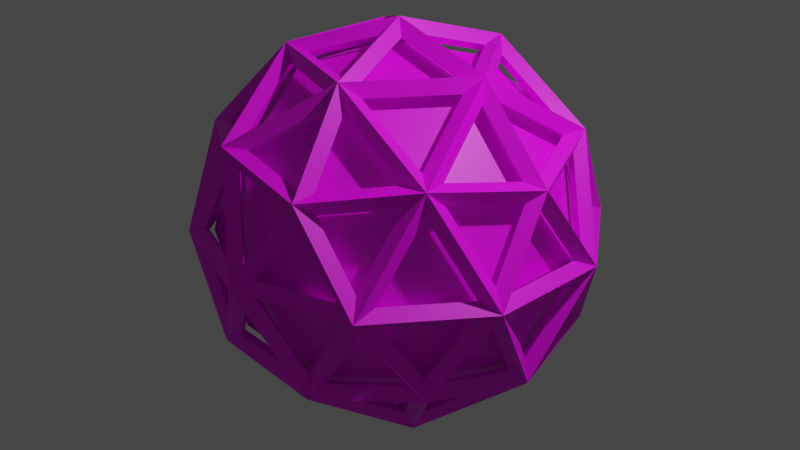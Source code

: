 # Source: playerFrame.blend  (saved by Blender 2.92.15; exported with 4.5.12 LTS)
import bpy
from mathutils import Matrix  # noqa: F401  (used for matrix-valued properties, if any)

bpy.ops.wm.read_factory_settings(use_empty=True)
scene = bpy.context.scene
scene.name = 'Scene'

# ---- collections
col_collection = bpy.data.collections.new('Collection'); scene.collection.children.link(col_collection)

# ---- images (referenced by path relative to the original .blend; pixels are not part of the script)
import os
ASSET_DIR = os.environ.get("B2B_ASSET_DIR", "")  # directory of the original .blend (textures are referenced by path, not embedded)
HERE = os.path.dirname(os.path.abspath(__file__))  # packed textures are extracted next to this script under _unpacked/

def load_image(name, relpath, width, height, colorspace="sRGB"):
    """Load a texture the original file referenced (path relative to the .blend, or extracted next to this script)."""
    p = next((c for c in (os.path.join(HERE, relpath), os.path.join(ASSET_DIR, relpath)) if relpath and os.path.exists(c)), "")
    if p:
        img = bpy.data.images.load(p, check_existing=True)
        img.name = name
    else:  # same state as the original file: an image datablock whose file is absent (Cycles renders it pink)
        img = bpy.data.images.new(name, width, height)
        img.source = "FILE"
        img.filepath = "//" + (relpath or name)
    img.colorspace_settings.name = colorspace
    return img
img_playerframe_tex = load_image('playerFrame_tex', 'playerFrame_tex.png', 1024, 1024, 'sRGB')

# ---- materials (node trees are filled in below, after node groups)
mat_001 = bpy.data.materials.new('マテリアル.001')
mat_001.use_transparent_shadow = False

# ---- material node trees
mat_001.use_nodes = True; mat_001.node_tree.nodes.clear()
_N = mat_001.node_tree.nodes; _L = mat_001.node_tree.links
n0 = _N.new('ShaderNodeBsdfPrincipled'); n0.name = 'Principled BSDF'; n0.location = (10, 300)
n0.distribution = 'GGX'
n0.subsurface_method = 'BURLEY'
n0.inputs[3].default_value = 1.45
n0.inputs[27].default_value = (0.0, 0.0, 0.0, 1.0)
n0.inputs[28].default_value = 1.0
n1 = _N.new('ShaderNodeOutputMaterial'); n1.name = 'Material Output'; n1.location = (300, 300)
n2 = _N.new('ShaderNodeTexImage'); n2.name = '画像テクスチャ'; n2.location = (-280, 275)
n2.image = img_playerframe_tex
_L.new(n0.outputs[0], n1.inputs[0])
_L.new(n2.outputs[0], n0.inputs[0])
n1.is_active_output = True

# ---- world
world_world = bpy.data.worlds.new('World'); scene.world = world_world
world_world.use_nodes = True; world_world.node_tree.nodes.clear()
_N = world_world.node_tree.nodes; _L = world_world.node_tree.links
n0 = _N.new('ShaderNodeOutputWorld'); n0.name = 'World Output'; n0.location = (300, 300)
n1 = _N.new('ShaderNodeBackground'); n1.name = 'Background'; n1.location = (10, 300)
n1.inputs[0].default_value = (0.05088, 0.05088, 0.05088, 1.0)
_L.new(n1.outputs[0], n0.inputs[0])
n0.is_active_output = True
world_world.color = (0.05088, 0.05088, 0.05088)
world_world.use_sun_shadow = False
world_world.sun_shadow_jitter_overblur = 0.0

# ---- cameras
cam_camera = bpy.data.cameras.new('Camera')
cam_camera.clip_end = 100.0
cam_camera.ortho_scale = 7.314

# ---- lights
light_light = bpy.data.lights.new('Light', 'POINT')
light_light.transmission_factor = 0.0
light_light.energy = 1000.0
light_light.shadow_soft_size = 0.1
light_light.shadow_maximum_resolution = 0.006
light_light.use_absolute_resolution = True

# ---- meshes
me_ico__002 = bpy.data.meshes.new('ICO球.002')
me_ico__002.from_pydata([(0.0, 0.0, -1.85), (1.339, -0.9726, -0.8274), (-0.5113, -1.574, -0.8274), (-1.655, 0.0, -0.8273), (-0.5113, 1.574, -0.8274), (1.339, 0.9726, -0.8274), (0.5113, -1.574, 0.8274), (-1.339, -0.9726, 0.8274), (-1.339, 0.9726, 0.8274), (0.5113, 1.574, 0.8274), (1.655, 0.0, 0.8273), (0.0, 0.0, 1.85), (-0.3005, -0.925, -1.574), (0.7868, -0.5717, -1.574), (0.4863, -1.497, -0.9726), (1.574, 0.0, -0.9726), (0.7868, 0.5717, -1.574), (-0.9726, 0.0, -1.574), (-1.273, -0.925, -0.9726), (-0.3005, 0.925, -1.574), (-1.273, 0.925, -0.9726), (0.4863, 1.497, -0.9726), (1.759, -0.5717, 0.0), (1.759, 0.5717, 0.0), (0.0, -1.85, 0.0), (1.087, -1.497, 0.0), (-1.759, -0.5717, 0.0), (-1.087, -1.497, 0.0), (-1.087, 1.497, 0.0), (-1.759, 0.5717, 0.0), (1.087, 1.497, 0.0), (0.0, 1.85, 0.0), (1.273, -0.925, 0.9726), (-0.4863, -1.497, 0.9726), (-1.574, 0.0, 0.9726), (-0.4863, 1.497, 0.9726), (1.273, 0.925, 0.9726), (0.3005, -0.925, 1.574), (0.9726, 0.0, 1.574), (-0.7868, -0.5717, 1.574), (-0.7868, 0.5717, 1.574), (0.3005, 0.925, 1.574), (0.0, 0.0, -1.901), (0.0, 0.0, -2.101), (1.376, -0.9994, -0.8502), (1.52, -1.105, -0.9396), (-0.5254, -1.617, -0.8502), (-0.5807, -1.787, -0.9396), (-1.7, 0.0, -0.8502), (-1.879, 0.0, -0.9396), (-0.5254, 1.617, -0.8502), (-0.5807, 1.787, -0.9396), (1.376, 0.9994, -0.8502), (1.52, 1.105, -0.9396), (0.5254, -1.617, 0.8502), (0.5807, -1.787, 0.9396), (-1.376, -0.9994, 0.8502), (-1.52, -1.105, 0.9396), (-1.376, 0.9994, 0.8502), (-1.52, 1.105, 0.9396), (0.5254, 1.617, 0.8502), (0.5807, 1.787, 0.9396), (1.7, 0.0, 0.8502), (1.879, 0.0, 0.9396), (0.0, 0.0, 1.901), (0.0, 0.0, 2.101), (-0.3088, -0.9505, -1.617), (-0.3413, -1.05, -1.787), (0.8085, -0.5874, -1.617), (0.8936, -0.6492, -1.787), (0.4997, -1.538, -0.9994), (0.5523, -1.7, -1.105), (1.617, 0.0, -0.9994), (1.787, 0.0, -1.105), (0.8085, 0.5874, -1.617), (0.8936, 0.6492, -1.787), (-0.9994, 0.0, -1.617), (-1.105, 0.0, -1.787), (-1.308, -0.9505, -0.9994), (-1.446, -1.05, -1.105), (-0.3088, 0.9505, -1.617), (-0.3413, 1.05, -1.787), (-1.308, 0.9505, -0.9994), (-1.446, 1.05, -1.105), (0.4997, 1.538, -0.9994), (0.5523, 1.7, -1.105), (1.808, -0.5874, 0.0), (1.998, -0.6492, 0.0), (1.808, 0.5874, 0.0), (1.998, 0.6492, 0.0), (0.0, -1.901, 0.0), (0.0, -2.101, 0.0), (1.117, -1.538, 0.0), (1.235, -1.7, 0.0), (-1.808, -0.5874, 0.0), (-1.998, -0.6492, 0.0), (-1.117, -1.538, 0.0), (-1.235, -1.7, 0.0), (-1.117, 1.538, 0.0), (-1.235, 1.7, 0.0), (-1.808, 0.5874, 0.0), (-1.998, 0.6492, 0.0), (1.117, 1.538, 0.0), (1.235, 1.7, 0.0), (0.0, 1.901, 0.0), (0.0, 2.101, 0.0), (1.308, -0.9505, 0.9994), (1.446, -1.05, 1.105), (-0.4997, -1.538, 0.9994), (-0.5523, -1.7, 1.105), (-1.617, 0.0, 0.9994), (-1.787, 0.0, 1.105), (-0.4997, 1.538, 0.9994), (-0.5523, 1.7, 1.105), (1.308, 0.9505, 0.9994), (1.446, 1.05, 1.105), (0.3088, -0.9505, 1.617), (0.3413, -1.05, 1.787), (0.9994, 0.0, 1.617), (1.105, 0.0, 1.787), (-0.8085, -0.5874, 1.617), (-0.8936, -0.6492, 1.787), (-0.8085, 0.5874, 1.617), (-0.8936, 0.6492, 1.787), (0.3088, 0.9505, 1.617), (0.3413, 1.05, 1.787), (0.05157, -0.1587, -1.942), (0.6414, -0.5872, -1.735), (-0.1737, -0.8521, -1.735), (1.414, -0.9063, -0.9894), (1.001, -0.6058, -1.549), (1.591, -0.1772, -1.098), (-0.135, -0.09809, -1.942), (-0.3603, -0.7915, -1.735), (-0.8641, -0.09809, -1.735), (-0.135, 0.09809, -1.942), (-0.8641, 0.09809, -1.735), (-0.3603, 0.7915, -1.735), (0.05157, 0.1587, -1.942), (-0.1737, 0.8521, -1.735), (0.6414, 0.5872, -1.735), (1.517, -0.9063, -0.8226), (1.694, -0.1772, -0.9314), (1.833, -0.6058, -0.2023), (-0.393, -1.723, -0.8226), (0.3548, -1.666, -0.9314), (-0.009746, -1.93, -0.2023), (-1.76, -0.1587, -0.8226), (-1.474, -0.8521, -0.9314), (-1.839, -0.5872, -0.2023), (-0.6949, 1.625, -0.8226), (-1.266, 1.139, -0.9314), (-1.127, 1.567, -0.2023), (1.331, 1.163, -0.8226), (0.6919, 1.556, -0.9315), (1.143, 1.556, -0.2023), (1.466, -1.065, -0.7194), (1.781, -0.7645, -0.09921), (1.278, -1.458, -0.09921), (-0.5599, -1.723, -0.7194), (-0.1766, -1.93, -0.09921), (-0.9918, -1.666, -0.09921), (-1.812, 0.0, -0.7194), (-1.891, -0.4285, -0.09921), (-1.891, 0.4285, -0.09921), (-0.5599, 1.723, -0.7194), (-0.9918, 1.666, -0.09921), (-0.1766, 1.93, -0.09921), (1.466, 1.065, -0.7194), (1.278, 1.458, -0.09921), (1.781, 0.7645, -0.09921), (0.6115, -1.565, 0.9894), (1.183, -1.078, 1.098), (0.4535, -1.078, 1.549), (-1.299, -1.065, 0.9894), (-0.6601, -1.458, 1.098), (-0.8854, -0.7645, 1.549), (-1.414, 0.9063, 0.9894), (-1.591, 0.1772, 1.098), (-1.001, 0.6058, 1.549), (0.4249, 1.625, 0.9894), (-0.3229, 1.567, 1.098), (0.2669, 1.139, 1.549), (1.677, 0.09809, 0.9894), (1.391, 0.7915, 1.098), (1.166, 0.09809, 1.549), (0.8641, 0.09809, 1.735), (0.3603, 0.7915, 1.735), (0.135, 0.09809, 1.942), (1.014, 0.1868, 1.641), (1.248, 0.9071, 1.173), (0.4912, 0.9071, 1.641), (1.183, 1.078, 1.098), (0.6115, 1.565, 0.9894), (0.4535, 1.078, 1.549), (0.1737, 0.8521, 1.735), (-0.6414, 0.5872, 1.735), (-0.05157, 0.1587, 1.942), (0.1358, 1.023, 1.641), (-0.4769, 1.468, 1.173), (-0.7109, 0.7474, 1.641), (-0.6601, 1.458, 1.098), (-1.299, 1.065, 0.9894), (-0.8854, 0.7645, 1.549), (-0.7567, 0.4285, 1.735), (-0.7567, -0.4285, 1.735), (-0.1669, 0.0, 1.942), (-0.9305, 0.4451, 1.641), (-1.543, 0.0, 1.173), (-0.9305, -0.4451, 1.641), (-1.591, -0.1772, 1.098), (-1.414, -0.9063, 0.9894), (-1.001, -0.6058, 1.549), (-0.6414, -0.5872, 1.735), (0.1737, -0.8521, 1.735), (-0.05157, -0.1587, 1.942), (-0.7109, -0.7474, 1.641), (-0.4769, -1.468, 1.173), (0.1358, -1.023, 1.641), (-0.3229, -1.567, 1.098), (0.4249, -1.625, 0.9894), (0.2669, -1.139, 1.549), (0.3603, -0.7915, 1.735), (0.8641, -0.09809, 1.735), (0.135, -0.09809, 1.942), (0.4912, -0.9071, 1.641), (1.248, -0.9071, 1.173), (1.014, -0.1868, 1.641), (1.391, -0.7915, 1.098), (1.677, -0.09809, 0.9894), (1.166, -0.09809, 1.549), (1.839, 0.5872, 0.2023), (1.474, 0.8521, 0.9314), (1.76, 0.1587, 0.8226), (1.786, 0.7474, 0.09822), (1.263, 1.468, 0.09822), (1.407, 1.023, 0.8555), (1.127, 1.567, 0.2023), (0.6949, 1.625, 0.8226), (1.266, 1.139, 0.9314), (0.009746, 1.93, 0.2023), (-0.3548, 1.666, 0.9314), (0.393, 1.723, 0.8226), (-0.1589, 1.93, 0.09822), (-1.006, 1.655, 0.09822), (-0.5376, 1.655, 0.8555), (-1.143, 1.556, 0.2023), (-1.331, 1.163, 0.8226), (-0.6919, 1.556, 0.9315), (-1.833, 0.6058, 0.2023), (-1.694, 0.1772, 0.9314), (-1.517, 0.9063, 0.8226), (-1.884, 0.4451, 0.09822), (-1.884, -0.4451, 0.09822), (-1.74, 0.0, 0.8555), (-1.833, -0.6058, 0.2023), (-1.517, -0.9063, 0.8226), (-1.694, -0.1772, 0.9314), (-1.143, -1.556, 0.2023), (-0.6919, -1.556, 0.9315), (-1.331, -1.163, 0.8226), (-1.006, -1.655, 0.09822), (-0.1589, -1.93, 0.09822), (-0.5376, -1.655, 0.8555), (0.009746, -1.93, 0.2023), (0.393, -1.723, 0.8226), (-0.3548, -1.666, 0.9314), (1.127, -1.567, 0.2023), (1.266, -1.139, 0.9314), (0.6949, -1.625, 0.8226), (1.263, -1.468, 0.09822), (1.786, -0.7474, 0.09822), (1.407, -1.023, 0.8555), (1.839, -0.5872, 0.2023), (1.76, -0.1587, 0.8226), (1.474, -0.8521, 0.9314), (0.9918, 1.666, 0.09921), (0.1766, 1.93, 0.09921), (0.5599, 1.723, 0.7194), (1.006, 1.655, -0.09822), (0.5376, 1.655, -0.8555), (0.1589, 1.93, -0.09822), (0.3548, 1.666, -0.9314), (-0.393, 1.723, -0.8226), (-0.009746, 1.93, -0.2023), (-1.278, 1.458, 0.09921), (-1.781, 0.7645, 0.09921), (-1.466, 1.065, 0.7194), (-1.263, 1.468, -0.09822), (-1.407, 1.023, -0.8555), (-1.786, 0.7474, -0.09822), (-1.474, 0.8521, -0.9314), (-1.76, 0.1587, -0.8226), (-1.839, 0.5872, -0.2023), (-1.781, -0.7645, 0.09921), (-1.278, -1.458, 0.09921), (-1.466, -1.065, 0.7194), (-1.786, -0.7474, -0.09822), (-1.407, -1.023, -0.8555), (-1.263, -1.468, -0.09822), (-1.266, -1.139, -0.9314), (-0.6949, -1.625, -0.8226), (-1.127, -1.567, -0.2023), (0.1766, -1.93, 0.09921), (0.9918, -1.666, 0.09921), (0.5599, -1.723, 0.7194), (0.1589, -1.93, -0.09822), (0.5376, -1.655, -0.8555), (1.006, -1.655, -0.09822), (0.6919, -1.556, -0.9315), (1.331, -1.163, -0.8226), (1.143, -1.556, -0.2023), (1.891, -0.4285, 0.09921), (1.891, 0.4285, 0.09921), (1.812, 0.0, 0.7194), (1.884, -0.4451, -0.09822), (1.74, 0.0, -0.8555), (1.884, 0.4451, -0.09822), (1.694, 0.1772, -0.9314), (1.517, 0.9063, -0.8226), (1.833, 0.6058, -0.2023), (0.8854, 0.7645, -1.549), (0.6601, 1.458, -1.098), (1.299, 1.065, -0.9894), (0.7109, 0.7474, -1.641), (-0.1358, 1.023, -1.641), (0.4769, 1.468, -1.173), (-0.2669, 1.139, -1.549), (-0.4249, 1.625, -0.9894), (0.3229, 1.567, -1.098), (-0.4535, 1.078, -1.549), (-1.183, 1.078, -1.098), (-0.6115, 1.565, -0.9894), (-0.4912, 0.9071, -1.641), (-1.014, 0.1868, -1.641), (-1.248, 0.9071, -1.173), (-1.166, 0.09809, -1.549), (-1.677, 0.09809, -0.9894), (-1.391, 0.7915, -1.098), (-1.166, -0.09809, -1.549), (-1.391, -0.7915, -1.098), (-1.677, -0.09809, -0.9894), (-1.014, -0.1868, -1.641), (-0.4912, -0.9071, -1.641), (-1.248, -0.9071, -1.173), (-0.4535, -1.078, -1.549), (-0.6115, -1.565, -0.9894), (-1.183, -1.078, -1.098), (1.591, 0.1772, -1.098), (1.001, 0.6058, -1.549), (1.414, 0.9063, -0.9894), (1.543, 0.0, -1.173), (0.9305, -0.4451, -1.641), (0.9305, 0.4451, -1.641), (0.7567, -0.4285, -1.735), (0.1669, 0.0, -1.942), (0.7567, 0.4285, -1.735), (-0.2669, -1.139, -1.549), (0.3229, -1.567, -1.098), (-0.4249, -1.625, -0.9894), (-0.1358, -1.023, -1.641), (0.7109, -0.7474, -1.641), (0.4769, -1.468, -1.173), (0.8854, -0.7645, -1.549), (1.299, -1.065, -0.9894), (0.6601, -1.458, -1.098)], [], [(0, 13, 12), (1, 13, 15), (0, 12, 17), (0, 17, 19), (0, 19, 16), (1, 15, 22), (2, 14, 24), (3, 18, 26), (4, 20, 28), (5, 21, 30), (1, 22, 25), (2, 24, 27), (3, 26, 29), (4, 28, 31), (5, 30, 23), (6, 32, 37), (7, 33, 39), (8, 34, 40), (9, 35, 41), (10, 36, 38), (38, 41, 11), (38, 36, 41), (36, 9, 41), (41, 40, 11), (41, 35, 40), (35, 8, 40), (40, 39, 11), (40, 34, 39), (34, 7, 39), (39, 37, 11), (39, 33, 37), (33, 6, 37), (37, 38, 11), (37, 32, 38), (32, 10, 38), (23, 36, 10), (23, 30, 36), (30, 9, 36), (31, 35, 9), (31, 28, 35), (28, 8, 35), (29, 34, 8), (29, 26, 34), (26, 7, 34), (27, 33, 7), (27, 24, 33), (24, 6, 33), (25, 32, 6), (25, 22, 32), (22, 10, 32), (30, 31, 9), (30, 21, 31), (21, 4, 31), (28, 29, 8), (28, 20, 29), (20, 3, 29), (26, 27, 7), (26, 18, 27), (18, 2, 27), (24, 25, 6), (24, 14, 25), (14, 1, 25), (22, 23, 10), (22, 15, 23), (15, 5, 23), (16, 21, 5), (16, 19, 21), (19, 4, 21), (19, 20, 4), (19, 17, 20), (17, 3, 20), (17, 18, 3), (17, 12, 18), (12, 2, 18), (15, 16, 5), (15, 13, 16), (13, 0, 16), (12, 14, 2), (12, 13, 14), (13, 1, 14), (126, 127, 68, 42), (127, 126, 43, 69), (127, 128, 66, 68), (128, 127, 69, 67), (128, 126, 42, 66), (126, 128, 67, 43), (129, 130, 68, 44), (130, 129, 45, 69), (130, 131, 72, 68), (131, 130, 69, 73), (131, 129, 44, 72), (129, 131, 73, 45), (132, 133, 66, 42), (133, 132, 43, 67), (133, 134, 76, 66), (134, 133, 67, 77), (134, 132, 42, 76), (132, 134, 77, 43), (135, 136, 76, 42), (136, 135, 43, 77), (136, 137, 80, 76), (137, 136, 77, 81), (137, 135, 42, 80), (135, 137, 81, 43), (138, 139, 80, 42), (139, 138, 43, 81), (139, 140, 74, 80), (140, 139, 81, 75), (140, 138, 42, 74), (138, 140, 75, 43), (141, 142, 72, 44), (142, 141, 45, 73), (142, 143, 86, 72), (143, 142, 73, 87), (143, 141, 44, 86), (141, 143, 87, 45), (144, 145, 70, 46), (145, 144, 47, 71), (145, 146, 90, 70), (146, 145, 71, 91), (146, 144, 46, 90), (144, 146, 91, 47), (147, 148, 78, 48), (148, 147, 49, 79), (148, 149, 94, 78), (149, 148, 79, 95), (149, 147, 48, 94), (147, 149, 95, 49), (150, 151, 82, 50), (151, 150, 51, 83), (151, 152, 98, 82), (152, 151, 83, 99), (152, 150, 50, 98), (150, 152, 99, 51), (153, 154, 84, 52), (154, 153, 53, 85), (154, 155, 102, 84), (155, 154, 85, 103), (155, 153, 52, 102), (153, 155, 103, 53), (156, 157, 86, 44), (157, 156, 45, 87), (157, 158, 92, 86), (158, 157, 87, 93), (158, 156, 44, 92), (156, 158, 93, 45), (159, 160, 90, 46), (160, 159, 47, 91), (160, 161, 96, 90), (161, 160, 91, 97), (161, 159, 46, 96), (159, 161, 97, 47), (162, 163, 94, 48), (163, 162, 49, 95), (163, 164, 100, 94), (164, 163, 95, 101), (164, 162, 48, 100), (162, 164, 101, 49), (165, 166, 98, 50), (166, 165, 51, 99), (166, 167, 104, 98), (167, 166, 99, 105), (167, 165, 50, 104), (165, 167, 105, 51), (168, 169, 102, 52), (169, 168, 53, 103), (169, 170, 88, 102), (170, 169, 103, 89), (170, 168, 52, 88), (168, 170, 89, 53), (171, 172, 106, 54), (172, 171, 55, 107), (172, 173, 116, 106), (173, 172, 107, 117), (173, 171, 54, 116), (171, 173, 117, 55), (174, 175, 108, 56), (175, 174, 57, 109), (175, 176, 120, 108), (176, 175, 109, 121), (176, 174, 56, 120), (174, 176, 121, 57), (177, 178, 110, 58), (178, 177, 59, 111), (178, 179, 122, 110), (179, 178, 111, 123), (179, 177, 58, 122), (177, 179, 123, 59), (180, 181, 112, 60), (181, 180, 61, 113), (181, 182, 124, 112), (182, 181, 113, 125), (182, 180, 60, 124), (180, 182, 125, 61), (183, 184, 114, 62), (184, 183, 63, 115), (184, 185, 118, 114), (185, 184, 115, 119), (185, 183, 62, 118), (183, 185, 119, 63), (186, 187, 124, 118), (187, 186, 119, 125), (187, 188, 64, 124), (188, 187, 125, 65), (188, 186, 118, 64), (186, 188, 65, 119), (189, 190, 114, 118), (190, 189, 119, 115), (190, 191, 124, 114), (191, 190, 115, 125), (191, 189, 118, 124), (189, 191, 125, 119), (192, 193, 60, 114), (193, 192, 115, 61), (193, 194, 124, 60), (194, 193, 61, 125), (194, 192, 114, 124), (192, 194, 125, 115), (195, 196, 122, 124), (196, 195, 125, 123), (196, 197, 64, 122), (197, 196, 123, 65), (197, 195, 124, 64), (195, 197, 65, 125), (198, 199, 112, 124), (199, 198, 125, 113), (199, 200, 122, 112), (200, 199, 113, 123), (200, 198, 124, 122), (198, 200, 123, 125), (201, 202, 58, 112), (202, 201, 113, 59), (202, 203, 122, 58), (203, 202, 59, 123), (203, 201, 112, 122), (201, 203, 123, 113), (204, 205, 120, 122), (205, 204, 123, 121), (205, 206, 64, 120), (206, 205, 121, 65), (206, 204, 122, 64), (204, 206, 65, 123), (207, 208, 110, 122), (208, 207, 123, 111), (208, 209, 120, 110), (209, 208, 111, 121), (209, 207, 122, 120), (207, 209, 121, 123), (210, 211, 56, 110), (211, 210, 111, 57), (211, 212, 120, 56), (212, 211, 57, 121), (212, 210, 110, 120), (210, 212, 121, 111), (213, 214, 116, 120), (214, 213, 121, 117), (214, 215, 64, 116), (215, 214, 117, 65), (215, 213, 120, 64), (213, 215, 65, 121), (216, 217, 108, 120), (217, 216, 121, 109), (217, 218, 116, 108), (218, 217, 109, 117), (218, 216, 120, 116), (216, 218, 117, 121), (219, 220, 54, 108), (220, 219, 109, 55), (220, 221, 116, 54), (221, 220, 55, 117), (221, 219, 108, 116), (219, 221, 117, 109), (222, 223, 118, 116), (223, 222, 117, 119), (223, 224, 64, 118), (224, 223, 119, 65), (224, 222, 116, 64), (222, 224, 65, 117), (225, 226, 106, 116), (226, 225, 117, 107), (226, 227, 118, 106), (227, 226, 107, 119), (227, 225, 116, 118), (225, 227, 119, 117), (228, 229, 62, 106), (229, 228, 107, 63), (229, 230, 118, 62), (230, 229, 63, 119), (230, 228, 106, 118), (228, 230, 119, 107), (231, 232, 114, 88), (232, 231, 89, 115), (232, 233, 62, 114), (233, 232, 115, 63), (233, 231, 88, 62), (231, 233, 63, 89), (234, 235, 102, 88), (235, 234, 89, 103), (235, 236, 114, 102), (236, 235, 103, 115), (236, 234, 88, 114), (234, 236, 115, 89), (237, 238, 60, 102), (238, 237, 103, 61), (238, 239, 114, 60), (239, 238, 61, 115), (239, 237, 102, 114), (237, 239, 115, 103), (240, 241, 112, 104), (241, 240, 105, 113), (241, 242, 60, 112), (242, 241, 113, 61), (242, 240, 104, 60), (240, 242, 61, 105), (243, 244, 98, 104), (244, 243, 105, 99), (244, 245, 112, 98), (245, 244, 99, 113), (245, 243, 104, 112), (243, 245, 113, 105), (246, 247, 58, 98), (247, 246, 99, 59), (247, 248, 112, 58), (248, 247, 59, 113), (248, 246, 98, 112), (246, 248, 113, 99), (249, 250, 110, 100), (250, 249, 101, 111), (250, 251, 58, 110), (251, 250, 111, 59), (251, 249, 100, 58), (249, 251, 59, 101), (252, 253, 94, 100), (253, 252, 101, 95), (253, 254, 110, 94), (254, 253, 95, 111), (254, 252, 100, 110), (252, 254, 111, 101), (255, 256, 56, 94), (256, 255, 95, 57), (256, 257, 110, 56), (257, 256, 57, 111), (257, 255, 94, 110), (255, 257, 111, 95), (258, 259, 108, 96), (259, 258, 97, 109), (259, 260, 56, 108), (260, 259, 109, 57), (260, 258, 96, 56), (258, 260, 57, 97), (261, 262, 90, 96), (262, 261, 97, 91), (262, 263, 108, 90), (263, 262, 91, 109), (263, 261, 96, 108), (261, 263, 109, 97), (264, 265, 54, 90), (265, 264, 91, 55), (265, 266, 108, 54), (266, 265, 55, 109), (266, 264, 90, 108), (264, 266, 109, 91), (267, 268, 106, 92), (268, 267, 93, 107), (268, 269, 54, 106), (269, 268, 107, 55), (269, 267, 92, 54), (267, 269, 55, 93), (270, 271, 86, 92), (271, 270, 93, 87), (271, 272, 106, 86), (272, 271, 87, 107), (272, 270, 92, 106), (270, 272, 107, 93), (273, 274, 62, 86), (274, 273, 87, 63), (274, 275, 106, 62), (275, 274, 63, 107), (275, 273, 86, 106), (273, 275, 107, 87), (276, 277, 104, 102), (277, 276, 103, 105), (277, 278, 60, 104), (278, 277, 105, 61), (278, 276, 102, 60), (276, 278, 61, 103), (279, 280, 84, 102), (280, 279, 103, 85), (280, 281, 104, 84), (281, 280, 85, 105), (281, 279, 102, 104), (279, 281, 105, 103), (282, 283, 50, 84), (283, 282, 85, 51), (283, 284, 104, 50), (284, 283, 51, 105), (284, 282, 84, 104), (282, 284, 105, 85), (285, 286, 100, 98), (286, 285, 99, 101), (286, 287, 58, 100), (287, 286, 101, 59), (287, 285, 98, 58), (285, 287, 59, 99), (288, 289, 82, 98), (289, 288, 99, 83), (289, 290, 100, 82), (290, 289, 83, 101), (290, 288, 98, 100), (288, 290, 101, 99), (291, 292, 48, 82), (292, 291, 83, 49), (292, 293, 100, 48), (293, 292, 49, 101), (293, 291, 82, 100), (291, 293, 101, 83), (294, 295, 96, 94), (295, 294, 95, 97), (295, 296, 56, 96), (296, 295, 97, 57), (296, 294, 94, 56), (294, 296, 57, 95), (297, 298, 78, 94), (298, 297, 95, 79), (298, 299, 96, 78), (299, 298, 79, 97), (299, 297, 94, 96), (297, 299, 97, 95), (300, 301, 46, 78), (301, 300, 79, 47), (301, 302, 96, 46), (302, 301, 47, 97), (302, 300, 78, 96), (300, 302, 97, 79), (303, 304, 92, 90), (304, 303, 91, 93), (304, 305, 54, 92), (305, 304, 93, 55), (305, 303, 90, 54), (303, 305, 55, 91), (306, 307, 70, 90), (307, 306, 91, 71), (307, 308, 92, 70), (308, 307, 71, 93), (308, 306, 90, 92), (306, 308, 93, 91), (309, 310, 44, 70), (310, 309, 71, 45), (310, 311, 92, 44), (311, 310, 45, 93), (311, 309, 70, 92), (309, 311, 93, 71), (312, 313, 88, 86), (313, 312, 87, 89), (313, 314, 62, 88), (314, 313, 89, 63), (314, 312, 86, 62), (312, 314, 63, 87), (315, 316, 72, 86), (316, 315, 87, 73), (316, 317, 88, 72), (317, 316, 73, 89), (317, 315, 86, 88), (315, 317, 89, 87), (318, 319, 52, 72), (319, 318, 73, 53), (319, 320, 88, 52), (320, 319, 53, 89), (320, 318, 72, 88), (318, 320, 89, 73), (321, 322, 84, 74), (322, 321, 75, 85), (322, 323, 52, 84), (323, 322, 85, 53), (323, 321, 74, 52), (321, 323, 53, 75), (324, 325, 80, 74), (325, 324, 75, 81), (325, 326, 84, 80), (326, 325, 81, 85), (326, 324, 74, 84), (324, 326, 85, 75), (327, 328, 50, 80), (328, 327, 81, 51), (328, 329, 84, 50), (329, 328, 51, 85), (329, 327, 80, 84), (327, 329, 85, 81), (330, 331, 82, 80), (331, 330, 81, 83), (331, 332, 50, 82), (332, 331, 83, 51), (332, 330, 80, 50), (330, 332, 51, 81), (333, 334, 76, 80), (334, 333, 81, 77), (334, 335, 82, 76), (335, 334, 77, 83), (335, 333, 80, 82), (333, 335, 83, 81), (336, 337, 48, 76), (337, 336, 77, 49), (337, 338, 82, 48), (338, 337, 49, 83), (338, 336, 76, 82), (336, 338, 83, 77), (339, 340, 78, 76), (340, 339, 77, 79), (340, 341, 48, 78), (341, 340, 79, 49), (341, 339, 76, 48), (339, 341, 49, 77), (342, 343, 66, 76), (343, 342, 77, 67), (343, 344, 78, 66), (344, 343, 67, 79), (344, 342, 76, 78), (342, 344, 79, 77), (345, 346, 46, 66), (346, 345, 67, 47), (346, 347, 78, 46), (347, 346, 47, 79), (347, 345, 66, 78), (345, 347, 79, 67), (348, 349, 74, 72), (349, 348, 73, 75), (349, 350, 52, 74), (350, 349, 75, 53), (350, 348, 72, 52), (348, 350, 53, 73), (351, 352, 68, 72), (352, 351, 73, 69), (352, 353, 74, 68), (353, 352, 69, 75), (353, 351, 72, 74), (351, 353, 75, 73), (354, 355, 42, 68), (355, 354, 69, 43), (355, 356, 74, 42), (356, 355, 43, 75), (356, 354, 68, 74), (354, 356, 75, 69), (357, 358, 70, 66), (358, 357, 67, 71), (358, 359, 46, 70), (359, 358, 71, 47), (359, 357, 66, 46), (357, 359, 47, 67), (360, 361, 68, 66), (361, 360, 67, 69), (361, 362, 70, 68), (362, 361, 69, 71), (362, 360, 66, 70), (360, 362, 71, 67), (363, 364, 44, 68), (364, 363, 69, 45), (364, 365, 70, 44), (365, 364, 45, 71), (365, 363, 68, 70), (363, 365, 71, 69)])
_uv = me_ico__002.uv_layers.new(name='UVマップ')
_uv.uv.foreach_set('vector', [0.2491, 0.0633, 0.2874, 0.1255, 0.2087, 0.1261, 0.3296, 0.185, 0.2874, 0.1255, 0.3711, 0.1215, 0.2491, 0.0633, 0.2087, 0.1261, 0.1964, 0.05097, 0.2746, 0.4745, 0.22, 0.4259, 0.2994, 0.4259, 0.2491, 0.0633, 0.2675, 0.003931, 0.3237, 0.04997, 0.3296, 0.185, 0.3711, 0.1215, 0.3915, 0.1913, 0.4427, 0.4237, 0.42, 0.463, 0.3799, 0.3936, 0.5691, 0.3507, 0.5096, 0.3936, 0.5096, 0.3078, 0.3251, 0.3564, 0.2496, 0.3564, 0.2994, 0.287, 0.4543, 0.1853, 0.3915, 0.1552, 0.4469, 0.1123, 0.08464, 0.4745, 0.03004, 0.4259, 0.1094, 0.4259, 0.4427, 0.4237, 0.3799, 0.3936, 0.4353, 0.3507, 0.5691, 0.3507, 0.5096, 0.3078, 0.5745, 0.2812, 0.3251, 0.3564, 0.2994, 0.287, 0.3799, 0.3135, 0.4543, 0.1853, 0.4469, 0.1123, 0.5212, 0.1552, 0.1351, 0.3564, 0.0597, 0.3564, 0.1094, 0.287, 0.1957, 0.1817, 0.1555, 0.2383, 0.128, 0.1884, 0.1339, 0.05328, 0.1754, 0.1168, 0.09165, 0.1129, 0.0, 0.05223, 0.0603, 0.04068, 0.01296, 0.1122, 0.5807, 0.1123, 0.5212, 0.06942, 0.586, 0.0429, 0.0006752, 0.1874, 0.01296, 0.1122, 0.05333, 0.175, 0.586, 0.0429, 0.5212, 0.06942, 0.5117, 1.192e-07, 0.5212, 0.06942, 0.4543, 0.03933, 0.5117, 1.192e-07, 0.01296, 0.1122, 0.09165, 0.1129, 0.05333, 0.175, 0.01296, 0.1122, 0.0603, 0.04068, 0.09165, 0.1129, 0.0603, 0.04068, 0.1339, 0.05328, 0.09165, 0.1129, 0.09165, 0.1129, 0.128, 0.1884, 0.05333, 0.175, 0.09165, 0.1129, 0.1754, 0.1168, 0.128, 0.1884, 0.1754, 0.1168, 0.1957, 0.1817, 0.128, 0.1884, 0.128, 0.1884, 0.07178, 0.2344, 0.05333, 0.175, 0.1603, 0.2441, 0.1899, 0.3135, 0.1094, 0.287, 0.1899, 0.3135, 0.1351, 0.3564, 0.1094, 0.287, 0.1094, 0.287, 0.03004, 0.287, 0.08464, 0.2383, 0.1094, 0.287, 0.0597, 0.3564, 0.03004, 0.287, 0.0597, 0.3564, 0.0, 0.3564, 0.03004, 0.287, 0.5212, 0.1552, 0.5212, 0.06942, 0.5807, 0.1123, 0.5212, 0.1552, 0.4469, 0.1123, 0.5212, 0.06942, 0.4469, 0.1123, 0.4543, 0.03933, 0.5212, 0.06942, 0.3915, 0.06942, 0.4316, 0.0, 0.4543, 0.03933, 0.3799, 0.3135, 0.2994, 0.287, 0.3502, 0.2441, 0.1246, 0.0, 0.1339, 0.05328, 0.0603, 0.04068, 0.1957, 0.04704, 0.1754, 0.1168, 0.1339, 0.05328, 0.5745, 0.2812, 0.5096, 0.3078, 0.5001, 0.2383, 0.5096, 0.3078, 0.4427, 0.2777, 0.5001, 0.2383, 0.4353, 0.3507, 0.3799, 0.3078, 0.4427, 0.2777, 0.4353, 0.3507, 0.3799, 0.3936, 0.3799, 0.3078, 0.1899, 0.3993, 0.1351, 0.3564, 0.1899, 0.3135, 0.1094, 0.4259, 0.0597, 0.3564, 0.1351, 0.3564, 0.1094, 0.4259, 0.03004, 0.4259, 0.0597, 0.3564, 0.03004, 0.4259, 0.0, 0.3564, 0.0597, 0.3564, 0.4469, 0.1123, 0.3915, 0.06942, 0.4543, 0.03933, 0.4469, 0.1123, 0.3915, 0.1552, 0.3915, 0.06942, 0.3799, 0.3993, 0.3251, 0.3564, 0.3799, 0.3135, 0.2994, 0.287, 0.22, 0.287, 0.2746, 0.2383, 0.2994, 0.287, 0.2496, 0.3564, 0.22, 0.287, 0.2496, 0.3564, 0.1899, 0.3564, 0.22, 0.287, 0.5096, 0.3078, 0.4353, 0.3507, 0.4427, 0.2777, 0.5096, 0.3078, 0.5096, 0.3936, 0.4353, 0.3507, 0.5096, 0.3936, 0.4427, 0.4237, 0.4353, 0.3507, 0.1899, 0.3993, 0.1094, 0.4259, 0.1351, 0.3564, 0.1899, 0.3993, 0.1603, 0.4688, 0.1094, 0.4259, 0.256, 0.1977, 0.3296, 0.185, 0.3204, 0.2383, 0.586, 0.1817, 0.5212, 0.1552, 0.5807, 0.1123, 0.586, 0.1817, 0.5117, 0.2247, 0.5212, 0.1552, 0.5117, 0.2247, 0.4543, 0.1853, 0.5212, 0.1552, 0.3237, 0.04997, 0.3512, 0.0, 0.3915, 0.05661, 0.3502, 0.4688, 0.2994, 0.4259, 0.3799, 0.3993, 0.2994, 0.4259, 0.3251, 0.3564, 0.3799, 0.3993, 0.2994, 0.4259, 0.2496, 0.3564, 0.3251, 0.3564, 0.2994, 0.4259, 0.22, 0.4259, 0.2496, 0.3564, 0.22, 0.4259, 0.1899, 0.3564, 0.2496, 0.3564, 0.5745, 0.4201, 0.5096, 0.3936, 0.5691, 0.3507, 0.5745, 0.4201, 0.5001, 0.463, 0.5096, 0.3936, 0.5001, 0.463, 0.4427, 0.4237, 0.5096, 0.3936, 0.3711, 0.1215, 0.3237, 0.04997, 0.3915, 0.05661, 0.3711, 0.1215, 0.2874, 0.1255, 0.3237, 0.04997, 0.2874, 0.1255, 0.2491, 0.0633, 0.3237, 0.04997, 0.2087, 0.1261, 0.256, 0.1977, 0.1957, 0.1861, 0.2087, 0.1261, 0.2874, 0.1255, 0.256, 0.1977, 0.2874, 0.1255, 0.3296, 0.185, 0.256, 0.1977, 0.4597, 0.47, 0.4614, 0.5247, 0.4539, 0.538, 0.4514, 0.463, 0.9441, 0.8105, 0.9441, 0.7571, 0.9535, 0.7427, 0.9535, 0.8236, 0.4614, 0.5247, 0.5109, 0.4925, 0.5217, 0.4939, 0.4539, 0.538, 0.9252, 0.1149, 0.9252, 0.1784, 0.9167, 0.1937, 0.9167, 0.09745, 0.689, 0.4531, 0.689, 0.4132, 0.6979, 0.405, 0.6979, 0.4596, 0.8093, 0.8873, 0.8093, 0.8313, 0.8202, 0.8147, 0.8202, 0.8994, 0.445, 0.606, 0.4468, 0.5513, 0.4539, 0.538, 0.4514, 0.613, 0.9458, 0.5159, 0.9458, 0.4625, 0.9552, 0.4481, 0.9552, 0.529, 0.4468, 0.5513, 0.3928, 0.5835, 0.3799, 0.5821, 0.4539, 0.538, 0.9175, 0.3962, 0.9175, 0.3327, 0.926, 0.3174, 0.926, 0.4137, 0.6979, 0.4531, 0.6979, 0.4132, 0.7068, 0.405, 0.7068, 0.4596, 0.1963, 0.8974, 0.1963, 0.8405, 0.2069, 0.8244, 0.2069, 0.9105, 0.9733, 0.2274, 0.9733, 0.2833, 0.964, 0.2952, 0.964, 0.2185, 0.8417, 0.01656, 0.8181, 0.04873, 0.804, 0.04873, 0.8398, 0.0, 0.9097, 0.5243, 0.9097, 0.46, 0.9192, 0.4481, 0.9192, 0.5362, 0.7288, 0.8861, 0.7288, 0.8291, 0.7397, 0.8147, 0.7397, 0.9011, 0.3244, 0.9675, 0.3244, 0.9126, 0.3334, 0.9034, 0.3334, 0.9786, 0.8181, 0.04873, 0.8417, 0.08089, 0.8398, 0.09745, 0.804, 0.04873, 0.6711, 0.4514, 0.6711, 0.4115, 0.68, 0.405, 0.68, 0.4596, 0.7548, 0.8819, 0.7548, 0.827, 0.7662, 0.8147, 0.7662, 0.8977, 0.2868, 0.9263, 0.2868, 0.8668, 0.2964, 0.8552, 0.2964, 0.9368, 0.1247, 0.8704, 0.1247, 0.8065, 0.1355, 0.7903, 0.1355, 0.8871, 0.6179, 0.2262, 0.6179, 0.1796, 0.6271, 0.1715, 0.6271, 0.2353, 0.9431, 0.164, 0.9431, 0.1106, 0.9525, 0.09745, 0.9525, 0.1784, 0.8179, 0.9666, 0.8179, 0.9132, 0.8244, 0.8994, 0.8244, 0.9727, 0.8088, 0.4787, 0.7656, 0.4962, 0.7539, 0.4895, 0.8193, 0.463, 0.227, 0.9774, 0.227, 0.9275, 0.2363, 0.9199, 0.2363, 0.9882, 0.8088, 0.5332, 0.8088, 0.4787, 0.8193, 0.463, 0.8193, 0.5455, 0.4571, 0.9597, 0.4571, 0.9029, 0.4662, 0.894, 0.4662, 0.972, 0.5444, 0.8863, 0.5444, 0.8295, 0.5556, 0.8132, 0.5556, 0.8994, 0.9633, 0.908, 0.9633, 0.8512, 0.9725, 0.8389, 0.9725, 0.9169, 0.5973, 0.2196, 0.5973, 0.1798, 0.6087, 0.1715, 0.6087, 0.2319, 0.9094, 0.07625, 0.9094, 0.01192, 0.9188, 0.0, 0.9188, 0.08818, 0.8075, 0.6413, 0.8075, 0.5869, 0.818, 0.5746, 0.818, 0.6571, 0.6624, 0.9666, 0.6624, 0.9118, 0.6714, 0.9026, 0.6714, 0.9778, 0.7643, 0.6239, 0.8075, 0.6413, 0.818, 0.6571, 0.7526, 0.6306, 0.6458, 0.2271, 0.6458, 0.181, 0.6551, 0.1715, 0.6551, 0.2346, 0.1528, 0.8906, 0.1528, 0.836, 0.1638, 0.8244, 0.1638, 0.9071, 0.06134, 0.9448, 0.06134, 0.8882, 0.07102, 0.8779, 0.07102, 0.9555, 0.4674, 0.8714, 0.4674, 0.8113, 0.4781, 0.7966, 0.4781, 0.8876, 0.8444, 0.9701, 0.8444, 0.9179, 0.8538, 0.9098, 0.8538, 0.9813, 0.8444, 0.8964, 0.8444, 0.8439, 0.8552, 0.8303, 0.8552, 0.9098, 0.7046, 0.2244, 0.7046, 0.1895, 0.7137, 0.1804, 0.7137, 0.2282, 0.6751, 0.7268, 0.6751, 0.6718, 0.6851, 0.6579, 0.6851, 0.7412, 0.9461, 0.7162, 0.9461, 0.6518, 0.9546, 0.6399, 0.9546, 0.7281, 0.9033, 0.2993, 0.9033, 0.235, 0.9125, 0.2185, 0.9125, 0.3159, 0.7401, 0.4556, 0.7401, 0.411, 0.7478, 0.4007, 0.7478, 0.4619, 0.6751, 0.6718, 0.6229, 0.6892, 0.606, 0.6842, 0.6851, 0.6579, 0.1789, 0.5174, 0.2248, 0.5503, 0.2299, 0.563, 0.1669, 0.5178, 0.9548, 0.9076, 0.9548, 0.851, 0.9633, 0.8389, 0.9633, 0.9246, 0.9907, 0.2841, 0.9907, 0.2316, 0.9984, 0.2185, 0.9984, 0.2905, 0.1612, 0.6224, 0.2132, 0.6597, 0.2206, 0.6768, 0.1418, 0.6203, 0.2248, 0.4863, 0.1789, 0.5174, 0.1669, 0.5178, 0.2299, 0.4752, 0.2132, 0.6031, 0.1612, 0.6224, 0.1418, 0.6203, 0.2206, 0.5912, 0.9814, 0.9032, 0.9814, 0.8512, 0.9904, 0.8389, 0.9904, 0.9103, 0.3672, 0.8403, 0.3672, 0.8925, 0.356, 0.9036, 0.356, 0.8245, 0.2841, 0.9281, 0.2841, 0.978, 0.2744, 0.9872, 0.2744, 0.9188, 0.8345, 0.9042, 0.8345, 0.8471, 0.8444, 0.8303, 0.8444, 0.9167, 0.356, 0.9665, 0.356, 0.9115, 0.3649, 0.9036, 0.3649, 0.979, 0.7985, 0.8878, 0.7985, 0.8313, 0.8093, 0.8147, 0.8093, 0.9004, 0.07363, 0.8289, 0.1031, 0.8649, 0.1018, 0.8779, 0.06134, 0.8284, 0.8437, 0.7251, 0.8437, 0.6703, 0.8551, 0.6579, 0.8551, 0.741, 0.9273, 0.5191, 0.9273, 0.4596, 0.9369, 0.4481, 0.9369, 0.5297, 0.1139, 0.8709, 0.1139, 0.807, 0.1247, 0.7903, 0.1247, 0.8871, 0.1031, 0.801, 0.07363, 0.8289, 0.06134, 0.8284, 0.1018, 0.7903, 0.02819, 0.9281, 0.02819, 0.8747, 0.03759, 0.8616, 0.03759, 0.9425, 0.9367, 0.9921, 0.9367, 0.9396, 0.9447, 0.9265, 0.9447, 0.9985, 0.7044, 0.6154, 0.749, 0.6426, 0.7526, 0.6579, 0.6851, 0.6167, 0.9178, 0.9775, 0.9178, 0.9276, 0.9275, 0.9185, 0.9275, 0.9869, 0.749, 0.5876, 0.7044, 0.6154, 0.6851, 0.6167, 0.7526, 0.5746, 0.3108, 0.9663, 0.3108, 0.9113, 0.3197, 0.9034, 0.3197, 0.9788, 0.7662, 0.8878, 0.7662, 0.8313, 0.7769, 0.8147, 0.7769, 0.9004, 0.9729, 0.6189, 0.9729, 0.5639, 0.9819, 0.5514, 0.9819, 0.6268, 0.5668, 0.951, 0.5668, 0.9064, 0.5773, 0.8989, 0.5773, 0.9665, 0.926, 0.3911, 0.926, 0.3283, 0.9351, 0.3174, 0.9351, 0.4035, 0.7559, 0.04251, 0.8004, 0.07032, 0.804, 0.08332, 0.7365, 0.04119, 0.5217, 0.9648, 0.5217, 0.9081, 0.5308, 0.8991, 0.5308, 0.9768, 0.8004, 0.01532, 0.7559, 0.04251, 0.7365, 0.04119, 0.804, 0.0, 0.1703, 0.5056, 0.2163, 0.4745, 0.2299, 0.4752, 0.1669, 0.5178, 0.009398, 0.8747, 0.009398, 0.9281, 0.0, 0.9425, 0.0, 0.8616, 0.5556, 0.9711, 0.5556, 0.9121, 0.5642, 0.8994, 0.5642, 0.9802, 0.3691, 0.8319, 0.3691, 0.7684, 0.3796, 0.7525, 0.3796, 0.8488, 0.6533, 0.4531, 0.6533, 0.4132, 0.6622, 0.405, 0.6622, 0.4596, 0.7769, 0.9669, 0.7769, 0.9177, 0.7863, 0.9004, 0.7863, 0.9749, 0.8962, 0.9301, 0.8962, 0.9867, 0.8882, 0.9984, 0.8882, 0.9208, 0.5907, 0.7268, 0.5907, 0.6718, 0.6007, 0.6579, 0.6007, 0.7412, 0.9468, 0.2947, 0.9468, 0.2304, 0.9553, 0.2185, 0.9553, 0.3066, 0.8669, 0.7244, 0.8669, 0.6674, 0.8769, 0.6548, 0.8769, 0.7412, 0.981, 0.8018, 0.981, 0.7497, 0.9899, 0.7427, 0.9899, 0.814, 0.5907, 0.6718, 0.5385, 0.6892, 0.5217, 0.6842, 0.6007, 0.6579, 0.2584, 0.5364, 0.3044, 0.5034, 0.318, 0.5027, 0.255, 0.5479, 0.937, 0.6217, 0.937, 0.5651, 0.9459, 0.5514, 0.9459, 0.6371, 0.3999, 0.9936, 0.3999, 0.9411, 0.4077, 0.928, 0.4077, 1.0, 0.6777, 0.4805, 0.6247, 0.5164, 0.606, 0.5173, 0.6864, 0.463, 0.2437, 0.4829, 0.2584, 0.5364, 0.255, 0.5479, 0.2349, 0.4745, 0.6777, 0.536, 0.6777, 0.4805, 0.6864, 0.463, 0.6864, 0.547, 0.8245, 0.9802, 0.8245, 0.928, 0.8339, 0.9167, 0.8339, 0.9883, 0.3334, 0.8889, 0.3334, 0.8368, 0.3448, 0.8245, 0.3448, 0.9034, 0.0807, 0.9451, 0.0807, 0.8885, 0.09038, 0.8779, 0.09038, 0.9554, 0.8885, 0.636, 0.8885, 0.5759, 0.8992, 0.5596, 0.8992, 0.6507, 0.9084, 0.9775, 0.9084, 0.9265, 0.9177, 0.919, 0.9177, 0.989, 0.1748, 0.8954, 0.1748, 0.8408, 0.1858, 0.8244, 0.1858, 0.9071, 0.6957, 0.2268, 0.6957, 0.1869, 0.7046, 0.1804, 0.7046, 0.2351, 0.1858, 0.8943, 0.1858, 0.8375, 0.1963, 0.8244, 0.1963, 0.9105, 0.01294, 0.5041, 0.0669, 0.5362, 0.07396, 0.5496, 0.0, 0.5055, 0.9178, 0.8237, 0.9178, 0.7601, 0.9263, 0.7427, 0.9263, 0.8389, 0.0669, 0.5362, 0.06514, 0.4815, 0.07155, 0.4745, 0.07396, 0.5496, 0.9454, 0.9055, 0.9454, 0.852, 0.9548, 0.8389, 0.9548, 0.9199, 0.9818, 0.9795, 0.9818, 0.9249, 0.9902, 0.9143, 0.9902, 0.9892, 0.3923, 0.8358, 0.4384, 0.8369, 0.4496, 0.8484, 0.3799, 0.8468, 0.907, 0.1737, 0.907, 0.1094, 0.9167, 0.09745, 0.9167, 0.1856, 0.8882, 0.8175, 0.8882, 0.7574, 0.8989, 0.7427, 0.8989, 0.8337, 0.1858, 0.9708, 0.1858, 0.9186, 0.1951, 0.9105, 0.1951, 0.9821, 0.4384, 0.8369, 0.4384, 0.7909, 0.4496, 0.7787, 0.4496, 0.8484, 0.9733, 0.5155, 0.9733, 0.4605, 0.9822, 0.4481, 0.9822, 0.5235, 0.7985, 0.9575, 0.7985, 0.9083, 0.8078, 0.9004, 0.8078, 0.9749, 0.8093, 0.9676, 0.8093, 0.9086, 0.8179, 0.8994, 0.8179, 0.9803, 0.7517, 0.3599, 0.7962, 0.3877, 0.7998, 0.4007, 0.7323, 0.3586, 0.5353, 0.9648, 0.5353, 0.9081, 0.5444, 0.8991, 0.5444, 0.9768, 0.7962, 0.3327, 0.7517, 0.3599, 0.7323, 0.3586, 0.7998, 0.3174, 0.91, 0.7242, 0.91, 0.6599, 0.9194, 0.648, 0.9194, 0.7362, 0.7178, 0.8867, 0.7178, 0.8296, 0.7288, 0.8147, 0.7288, 0.9011, 0.9733, 0.4599, 0.9733, 0.5159, 0.964, 0.5248, 0.964, 0.4481, 0.8333, 0.4968, 0.8569, 0.529, 0.855, 0.5455, 0.8193, 0.4968, 0.6731, 0.9685, 0.6731, 0.9137, 0.6822, 0.9026, 0.6822, 0.9778, 0.8569, 0.4646, 0.8333, 0.4968, 0.8193, 0.4968, 0.855, 0.4481, 0.3607, 0.818, 0.3607, 0.7635, 0.3691, 0.7525, 0.3691, 0.8245, 0.8925, 0.2952, 0.8925, 0.2339, 0.9033, 0.2185, 0.9033, 0.3078, 0.3607, 0.7635, 0.3078, 0.7771, 0.2994, 0.7705, 0.3691, 0.7525, 0.8999, 0.08234, 0.8999, 0.01584, 0.9094, 0.0, 0.9094, 0.097, 0.9544, 0.6207, 0.9544, 0.5614, 0.9636, 0.5514, 0.9636, 0.6297, 0.8642, 0.3995, 0.8642, 0.3327, 0.8754, 0.3174, 0.8754, 0.4149, 0.9723, 0.06293, 0.9723, 0.00793, 0.9813, 0.0, 0.9813, 0.07539, 0.2162, 0.8978, 0.2162, 0.8453, 0.227, 0.8317, 0.227, 0.9112, 0.6271, 0.2271, 0.6271, 0.181, 0.6365, 0.1715, 0.6365, 0.2346, 0.4415, 0.7162, 0.3948, 0.7396, 0.3799, 0.7346, 0.4506, 0.6991, 0.9899, 0.8179, 0.9899, 0.7539, 0.997, 0.7427, 0.997, 0.8304, 0.4415, 0.7687, 0.4415, 0.7162, 0.4506, 0.6991, 0.4506, 0.7787, 0.131, 0.595, 0.08152, 0.5629, 0.07396, 0.5496, 0.1418, 0.5936, 0.9125, 0.2994, 0.9125, 0.2359, 0.9209, 0.2185, 0.9209, 0.3147, 0.08152, 0.5629, 0.07976, 0.6176, 0.07155, 0.6246, 0.07396, 0.5496, 0.9453, 0.06653, 0.9453, 0.0131, 0.9547, 0.0, 0.9547, 0.08094, 0.6868, 0.2268, 0.6868, 0.1869, 0.6957, 0.1804, 0.6957, 0.2351, 0.897, 0.3856, 0.897, 0.3296, 0.9079, 0.3174, 0.9079, 0.4022, 0.961, 0.171, 0.961, 0.1086, 0.9697, 0.09745, 0.9697, 0.1798, 0.8663, 0.8248, 0.8663, 0.758, 0.8774, 0.7427, 0.8774, 0.8401, 0.1395, 0.5161, 0.08814, 0.5496, 0.07396, 0.5496, 0.1418, 0.5055, 0.43, 0.9185, 0.43, 0.864, 0.44, 0.8484, 0.44, 0.928, 0.08814, 0.5496, 0.1395, 0.583, 0.1418, 0.5936, 0.07396, 0.5496, 0.9276, 0.6538, 0.9276, 0.7198, 0.9194, 0.7362, 0.9194, 0.6399, 0.1748, 0.9194, 0.1748, 0.9762, 0.1661, 0.9851, 0.1661, 0.9071, 0.7391, 0.1125, 0.6887, 0.1367, 0.669, 0.1341, 0.7454, 0.09745, 0.07976, 0.4815, 0.08152, 0.5362, 0.07396, 0.5496, 0.07155, 0.4745, 0.9819, 0.6143, 0.9819, 0.5608, 0.9898, 0.5514, 0.9898, 0.6324, 0.08152, 0.5362, 0.131, 0.5041, 0.1418, 0.5055, 0.07396, 0.5496, 0.6887, 0.1367, 0.7391, 0.1673, 0.7454, 0.1804, 0.669, 0.1341, 0.0669, 0.5629, 0.01294, 0.595, 5.96e-07, 0.5936, 0.07396, 0.5496, 0.06661, 0.6407, 0.01569, 0.6775, 0.0, 0.6803, 0.07715, 0.6246, 0.1418, 0.9728, 0.1418, 0.9159, 0.1504, 0.9071, 0.1504, 0.9851, 0.06661, 0.6976, 0.06661, 0.6407, 0.07715, 0.6246, 0.07715, 0.7107, 0.06514, 0.6176, 0.0669, 0.5629, 0.07396, 0.5496, 0.07155, 0.6246, 0.01569, 0.6775, 0.06661, 0.6976, 0.07715, 0.7107, 0.0, 0.6803, 0.06027, 0.5496, 0.004228, 0.5161, 0.0, 0.5055, 0.07396, 0.5496, 0.9188, 0.08234, 0.9188, 0.01635, 0.927, 0.0, 0.927, 0.09625, 0.491, 0.9612, 0.491, 0.8988, 0.4997, 0.8876, 0.4997, 0.97, 0.8822, 0.3006, 0.8822, 0.2338, 0.8925, 0.2185, 0.8925, 0.3159, 0.004229, 0.583, 0.06027, 0.5496, 0.07396, 0.5496, 5.96e-07, 0.5936, 0.45, 0.8579, 0.45, 0.9125, 0.44, 0.928, 0.44, 0.8484, 0.9891, 0.3287, 0.9891, 0.3808, 0.9798, 0.3889, 0.9798, 0.3174, 0.3643, 0.6885, 0.3144, 0.699, 0.2994, 0.6911, 0.3751, 0.6752, 0.9823, 0.2836, 0.9823, 0.229, 0.9907, 0.2185, 0.9907, 0.2933, 0.3643, 0.7395, 0.3643, 0.6885, 0.3751, 0.6752, 0.3751, 0.7525, 0.227, 0.9079, 0.227, 0.8436, 0.2364, 0.8317, 0.2364, 0.9199, 0.8885, 0.7255, 0.8885, 0.6654, 0.8992, 0.6507, 0.8992, 0.7417, 0.8663, 0.9804, 0.8663, 0.9305, 0.8756, 0.9197, 0.8756, 0.988, 0.4758, 0.7452, 0.5172, 0.7806, 0.5197, 0.7966, 0.4571, 0.7429, 0.5148, 0.6725, 0.5148, 0.619, 0.5213, 0.613, 0.5213, 0.6862, 0.5172, 0.7238, 0.4758, 0.7452, 0.4571, 0.7429, 0.5197, 0.7104, 0.9628, 0.8118, 0.9628, 0.7549, 0.972, 0.7427, 0.972, 0.8206, 0.877, 0.7264, 0.877, 0.6696, 0.8882, 0.6565, 0.8882, 0.7427, 0.4997, 0.9589, 0.4997, 0.8964, 0.5085, 0.8876, 0.5085, 0.97, 0.578, 0.8861, 0.578, 0.8274, 0.5892, 0.8132, 0.5892, 0.8989, 0.2735, 0.9085, 0.2735, 0.8425, 0.2828, 0.8317, 0.2828, 0.9188, 0.878, 0.5751, 0.878, 0.6403, 0.8669, 0.6548, 0.8669, 0.5596, 0.7051, 0.9674, 0.7051, 0.9108, 0.7143, 0.9011, 0.7143, 0.9758, 0.4099, 0.864, 0.4099, 0.9185, 0.3999, 0.928, 0.3999, 0.8484, 0.68, 0.4531, 0.68, 0.4132, 0.689, 0.405, 0.689, 0.4596, 0.578, 0.959, 0.578, 0.9144, 0.5885, 0.8989, 0.5885, 0.9665, 0.2446, 0.5407, 0.2299, 0.4872, 0.2349, 0.4745, 0.255, 0.5479, 0.04699, 0.8747, 0.04699, 0.9281, 0.03759, 0.9425, 0.03759, 0.8616, 0.3691, 0.924, 0.3691, 0.8611, 0.3782, 0.8488, 0.3782, 0.9349, 0.8787, 0.07937, 0.8787, 0.01583, 0.8891, 0.0, 0.8891, 0.09625, 0.927, 0.07005, 0.927, 0.01052, 0.9365, 0.0, 0.9365, 0.0816, 0.8774, 0.8233, 0.8774, 0.7594, 0.8882, 0.7427, 0.8882, 0.8395, 0.669, 0.2285, 0.669, 0.1886, 0.6779, 0.1804, 0.6779, 0.2351, 0.7397, 0.8854, 0.7397, 0.8305, 0.7511, 0.8147, 0.7511, 0.8977, 0.6087, 0.2272, 0.6087, 0.1806, 0.6179, 0.1715, 0.6179, 0.2353, 0.9438, 0.3852, 0.9438, 0.3318, 0.9532, 0.3174, 0.9532, 0.3983, 0.9278, 0.9164, 0.9278, 0.8498, 0.9367, 0.8389, 0.9367, 0.9267, 0.3799, 0.9125, 0.3799, 0.8579, 0.3899, 0.8484, 0.3899, 0.928, 0.4781, 0.9589, 0.4781, 0.8964, 0.4869, 0.8876, 0.4869, 0.97, 0.659, 0.06976, 0.659, 0.01098, 0.669, 0.0, 0.669, 0.08573, 0.9367, 0.9156, 0.9367, 0.8492, 0.9454, 0.8389, 0.9454, 0.9265, 0.6021, 0.04547, 0.659, 0.06976, 0.669, 0.08573, 0.586, 0.0503, 0.859, 0.1661, 0.859, 0.1095, 0.865, 0.1015, 0.865, 0.179, 0.859, 0.1095, 0.859, 0.1661, 0.8505, 0.1831, 0.8505, 0.09745, 0.9725, 0.9778, 0.9725, 0.9256, 0.9818, 0.9143, 0.9818, 0.9859, 0.533, 0.8829, 0.533, 0.8262, 0.5444, 0.8132, 0.5444, 0.8991, 0.7397, 0.9663, 0.7397, 0.9097, 0.7489, 0.8977, 0.7489, 0.9753, 0.8862, 0.3937, 0.8862, 0.3336, 0.897, 0.3174, 0.897, 0.4084, 0.9459, 0.6277, 0.9459, 0.5634, 0.9544, 0.5514, 0.9544, 0.6396, 0.9005, 0.529, 0.9005, 0.4646, 0.9097, 0.4481, 0.9097, 0.5455, 0.7068, 0.4437, 0.7068, 0.4088, 0.7159, 0.405, 0.7159, 0.4528, 0.6751, 0.5885, 0.6229, 0.6059, 0.606, 0.6009, 0.6851, 0.5746, 0.7323, 0.4516, 0.7323, 0.407, 0.7401, 0.4007, 0.7401, 0.4619, 0.6751, 0.6435, 0.6751, 0.5885, 0.6851, 0.5746, 0.6851, 0.6579, 0.9904, 0.9033, 0.9904, 0.844, 0.9981, 0.8321, 0.9981, 0.9103, 0.5972, 0.5758, 0.5393, 0.6092, 0.5217, 0.6092, 0.606, 0.5604, 0.5914, 0.8187, 0.5914, 0.7519, 0.5975, 0.7412, 0.5975, 0.8294, 0.5972, 0.6426, 0.5972, 0.5758, 0.606, 0.5604, 0.606, 0.6579, 0.4502, 0.8741, 0.4502, 0.8073, 0.4571, 0.7966, 0.4571, 0.8848, 0.5393, 0.6092, 0.5972, 0.6426, 0.606, 0.6579, 0.5217, 0.6092, 0.9902, 0.9802, 0.9902, 0.9237, 0.9982, 0.9143, 0.9982, 0.9919, 0.7223, 0.391, 0.7223, 0.336, 0.7323, 0.3217, 0.7323, 0.405, 0.9906, 0.5136, 0.9906, 0.4612, 0.9986, 0.4481, 0.9986, 0.52, 0.6701, 0.3737, 0.7223, 0.391, 0.7323, 0.405, 0.6533, 0.3786, 0.606, 0.7531, 0.606, 0.8175, 0.5975, 0.8294, 0.5975, 0.7412, 0.9713, 0.3896, 0.9713, 0.3351, 0.9798, 0.3174, 0.9798, 0.3999, 0.07102, 0.9451, 0.07102, 0.8885, 0.0807, 0.8779, 0.0807, 0.9555, 0.4781, 0.8729, 0.4781, 0.8128, 0.4889, 0.7966, 0.4889, 0.8876, 0.6551, 0.225, 0.6551, 0.179, 0.6645, 0.1715, 0.6645, 0.2346, 0.1418, 0.8954, 0.1418, 0.8408, 0.1528, 0.8244, 0.1528, 0.9071, 0.8552, 0.9732, 0.8552, 0.9211, 0.8645, 0.9098, 0.8645, 0.9813, 0.8552, 0.8962, 0.8552, 0.8437, 0.8659, 0.8303, 0.8659, 0.9098, 0.2643, 0.9085, 0.2643, 0.8425, 0.2735, 0.8317, 0.2735, 0.9188, 0.6624, 0.8871, 0.6624, 0.8259, 0.6731, 0.8132, 0.6731, 0.9026, 0.9532, 0.3857, 0.9532, 0.3264, 0.9625, 0.3174, 0.9625, 0.3956, 0.8984, 0.9037, 0.8984, 0.8492, 0.9084, 0.8397, 0.9084, 0.9192, 0.9552, 0.5193, 0.9552, 0.4569, 0.964, 0.4481, 0.964, 0.5304, 0.5668, 0.8861, 0.5668, 0.8274, 0.578, 0.8132, 0.578, 0.8989, 0.2916, 0.7396, 0.2916, 0.6862, 0.2981, 0.6802, 0.2981, 0.7534, 0.2916, 0.6862, 0.2916, 0.7396, 0.2837, 0.7578, 0.2837, 0.6768, 0.9638, 0.7077, 0.9638, 0.6517, 0.9732, 0.6399, 0.9732, 0.7166, 0.6288, 0.8831, 0.6288, 0.8262, 0.64, 0.8132, 0.64, 0.8994, 0.2457, 0.9275, 0.2457, 0.9774, 0.2364, 0.9882, 0.2364, 0.9199, 0.6958, 0.8861, 0.6958, 0.8291, 0.7068, 0.8147, 0.7068, 0.9011, 0.9178, 0.8428, 0.9178, 0.9071, 0.9084, 0.919, 0.9084, 0.8308, 0.1373, 0.6405, 0.09594, 0.676, 0.07715, 0.6782, 0.1398, 0.6246, 0.9631, 0.06571, 0.9631, 0.008846, 0.9723, 0.0, 0.9723, 0.07794, 0.586, 0.2236, 0.586, 0.1837, 0.5973, 0.1715, 0.5973, 0.2319, 0.3334, 0.9694, 0.3334, 0.9145, 0.3425, 0.9034, 0.3425, 0.9786, 0.09594, 0.676, 0.1373, 0.6974, 0.1398, 0.7107, 0.07715, 0.6782, 0.1501, 0.7998, 0.203, 0.8134, 0.2115, 0.8244, 0.1418, 0.8064, 0.8793, 0.4626, 0.8793, 0.5278, 0.8682, 0.5432, 0.8682, 0.4481, 0.203, 0.8134, 0.203, 0.7589, 0.2115, 0.7524, 0.2115, 0.8244, 0.907, 0.1121, 0.907, 0.1786, 0.8976, 0.1944, 0.8976, 0.09745, 0.7288, 0.9661, 0.7288, 0.9095, 0.738, 0.9011, 0.738, 0.9758, 0.8682, 0.4634, 0.8682, 0.5302, 0.8569, 0.5455, 0.8569, 0.4481, 0.972, 0.8056, 0.972, 0.7506, 0.981, 0.7427, 0.981, 0.8181, 0.3108, 0.8911, 0.3108, 0.839, 0.3221, 0.8245, 0.3221, 0.9034, 0.8984, 0.9817, 0.8984, 0.9307, 0.9077, 0.9192, 0.9077, 0.9892, 0.06158, 0.7278, 0.01492, 0.7512, 0.0, 0.7461, 0.07068, 0.7107, 0.9891, 0.3927, 0.9891, 0.3286, 0.9963, 0.3174, 0.9963, 0.4052, 0.06158, 0.7803, 0.06158, 0.7278, 0.07068, 0.7107, 0.07068, 0.7903, 0.2647, 0.978, 0.2647, 0.9281, 0.2744, 0.9188, 0.2744, 0.9872, 0.8245, 0.8999, 0.8245, 0.8428, 0.8345, 0.8303, 0.8345, 0.9167, 0.9902, 0.01224, 0.9902, 0.06431, 0.9813, 0.07138, 0.9813, 0.0, 0.3448, 0.8925, 0.3448, 0.8403, 0.356, 0.8245, 0.356, 0.9036, 0.3448, 0.9711, 0.3448, 0.9161, 0.3538, 0.9036, 0.3538, 0.979, 0.7877, 0.8838, 0.7877, 0.8272, 0.7985, 0.8147, 0.7985, 0.9004, 0.5829, 0.8022, 0.5829, 0.7477, 0.5914, 0.7412, 0.5914, 0.8132, 0.2051, 0.7418, 0.2051, 0.69, 0.2162, 0.6768, 0.2162, 0.7524, 0.2069, 0.9019, 0.2069, 0.835, 0.2162, 0.8244, 0.2162, 0.9125, 0.2868, 0.8399, 0.2868, 0.7731, 0.2981, 0.7578, 0.2981, 0.8552, 0.53, 0.7886, 0.5829, 0.8022, 0.5914, 0.8132, 0.5217, 0.7952, 0.2051, 0.69, 0.1541, 0.6987, 0.1418, 0.6895, 0.2162, 0.6768, 0.2778, 0.8225, 0.2778, 0.7703, 0.2857, 0.7601, 0.2857, 0.8317, 0.8269, 0.1462, 0.8505, 0.1783, 0.8486, 0.1949, 0.8129, 0.1462, 0.2778, 0.7703, 0.2271, 0.7828, 0.2162, 0.7774, 0.2857, 0.7601, 0.8505, 0.114, 0.8269, 0.1462, 0.8129, 0.1462, 0.8486, 0.09745, 0.9087, 0.6359, 0.9087, 0.5716, 0.9181, 0.5596, 0.9181, 0.6478, 0.876, 0.1783, 0.876, 0.114, 0.8868, 0.09745, 0.8868, 0.1949, 0.44, 0.9869, 0.44, 0.9344, 0.4477, 0.928, 0.4477, 1.0, 0.2921, 0.6083, 0.24, 0.6456, 0.2206, 0.6477, 0.2994, 0.5912, 0.313, 0.5154, 0.267, 0.5483, 0.255, 0.5479, 0.318, 0.5027, 0.9547, 0.07357, 0.9547, 0.01703, 0.9631, 0.0, 0.9631, 0.08567, 0.267, 0.5483, 0.313, 0.5794, 0.318, 0.5905, 0.255, 0.5479, 0.24, 0.6456, 0.2921, 0.6649, 0.2994, 0.6768, 0.2206, 0.6477, 0.9441, 0.7537, 0.9441, 0.82, 0.9354, 0.8303, 0.9354, 0.7427, 0.6425, 0.4032, 0.6425, 0.3414, 0.6533, 0.3285, 0.6533, 0.4187, 0.1031, 0.9607, 0.1031, 0.8982, 0.1119, 0.8871, 0.1119, 0.9695, 0.5885, 0.3802, 0.6425, 0.4032, 0.6533, 0.4187, 0.5745, 0.385, 0.9343, 0.1743, 0.9343, 0.1078, 0.9431, 0.09745, 0.9431, 0.1852, 0.9178, 0.909, 0.9178, 0.8544, 0.9278, 0.8389, 0.9278, 0.9185, 0.2162, 0.9715, 0.2162, 0.9193, 0.2256, 0.9112, 0.2256, 0.9828, 0.5217, 0.8862, 0.5217, 0.8295, 0.533, 0.8132, 0.533, 0.8991, 0.003445, 0.8542, 0.0482, 0.8542, 0.06134, 0.8616, 0.0, 0.8616, 0.9372, 0.7101, 0.9372, 0.6536, 0.9461, 0.6399, 0.9461, 0.7256, 0.0482, 0.8542, 0.02596, 0.8022, 0.03086, 0.7903, 0.06134, 0.8616, 0.4997, 0.8714, 0.4997, 0.8113, 0.5105, 0.7966, 0.5105, 0.8876, 0.2647, 0.9279, 0.2647, 0.9778, 0.2551, 0.9872, 0.2551, 0.9188, 0.7057, 0.5055, 0.7502, 0.5333, 0.7539, 0.5463, 0.6864, 0.5042, 0.9548, 0.9834, 0.9548, 0.931, 0.9629, 0.9246, 0.9629, 0.9965, 0.7502, 0.4783, 0.7057, 0.5055, 0.6864, 0.5042, 0.7539, 0.463, 0.2994, 0.9709, 0.2994, 0.9159, 0.3084, 0.9034, 0.3084, 0.9788, 0.7769, 0.8838, 0.7769, 0.8272, 0.7877, 0.8147, 0.7877, 0.9004, 0.6673, 0.8022, 0.6673, 0.7477, 0.6758, 0.7412, 0.6758, 0.8132, 0.5139, 0.6283, 0.4743, 0.6617, 0.4571, 0.6617, 0.5148, 0.613, 0.2457, 0.9092, 0.2457, 0.8424, 0.2551, 0.8317, 0.2551, 0.9199, 0.8556, 0.6418, 0.8556, 0.575, 0.8669, 0.5596, 0.8669, 0.6571, 0.6144, 0.7886, 0.6673, 0.8022, 0.6758, 0.8132, 0.606, 0.7952, 0.4743, 0.6617, 0.5139, 0.6951, 0.5148, 0.7104, 0.4571, 0.6617, 0.8214, 0.7202, 0.8214, 0.668, 0.8293, 0.6579, 0.8293, 0.7294, 0.8321, 0.6084, 0.8556, 0.6405, 0.8537, 0.6571, 0.818, 0.6084, 0.8214, 0.668, 0.7707, 0.6806, 0.7599, 0.6751, 0.8293, 0.6579, 0.8556, 0.5762, 0.8321, 0.6084, 0.818, 0.6084, 0.8537, 0.5596, 0.9084, 0.8189, 0.9084, 0.7546, 0.9178, 0.7427, 0.9178, 0.8308, 0.8754, 0.3983, 0.8754, 0.334, 0.8862, 0.3174, 0.8862, 0.4149, 0.9372, 0.6515, 0.9372, 0.711, 0.9276, 0.7215, 0.9276, 0.6399, 0.1031, 0.8704, 0.1031, 0.8065, 0.1139, 0.7903, 0.1139, 0.8871, 0.8663, 0.7556, 0.8368, 0.7917, 0.8245, 0.7921, 0.8649, 0.7427, 0.8551, 0.7286, 0.8551, 0.6738, 0.8664, 0.6579, 0.8664, 0.741, 0.8368, 0.7917, 0.8663, 0.8195, 0.8649, 0.8303, 0.8245, 0.7921, 0.02819, 0.8747, 0.02819, 0.9281, 0.0188, 0.9425, 0.0188, 0.8616, 0.9291, 0.2959, 0.9291, 0.2294, 0.9379, 0.2185, 0.9379, 0.3062, 0.8663, 0.9042, 0.8663, 0.8496, 0.8763, 0.8401, 0.8763, 0.9197, 0.1247, 0.9583, 0.1247, 0.8959, 0.1334, 0.8871, 0.1334, 0.9695, 0.6425, 0.2538, 0.5885, 0.2769, 0.5745, 0.272, 0.6533, 0.2383, 0.9351, 0.3948, 0.9351, 0.3284, 0.9438, 0.3174, 0.9438, 0.405, 0.6425, 0.3156, 0.6425, 0.2538, 0.6533, 0.2383, 0.6533, 0.3285, 0.8507, 0.2503, 0.8095, 0.2678, 0.8035, 0.2624, 0.8599, 0.2383, 0.9468, 0.2321, 0.9468, 0.2887, 0.9379, 0.3041, 0.9379, 0.2185, 0.2069, 0.976, 0.2069, 0.9238, 0.2162, 0.9125, 0.2162, 0.9841, 0.606, 0.8829, 0.606, 0.8262, 0.6174, 0.8132, 0.6174, 0.8991, 0.8507, 0.3069, 0.8507, 0.2503, 0.8599, 0.2383, 0.8599, 0.3159, 0.4889, 0.8729, 0.4889, 0.8128, 0.4997, 0.7966, 0.4997, 0.8876, 0.9525, 0.1737, 0.9525, 0.1094, 0.961, 0.09745, 0.961, 0.1856, 0.5914, 0.9033, 0.5914, 0.8462, 0.6013, 0.8294, 0.6013, 0.9158, 0.9983, 0.01164, 0.9983, 0.06822, 0.9902, 0.07756, 0.9902, 0.0, 0.6861, 0.04873, 0.7308, 0.08089, 0.7365, 0.09745, 0.669, 0.04873, 0.9722, 0.9239, 0.9722, 0.976, 0.9633, 0.9882, 0.9633, 0.9169, 0.7308, 0.01656, 0.6861, 0.04873, 0.669, 0.04873, 0.7365, 0.0, 0.4502, 0.9623, 0.4502, 0.8954, 0.4571, 0.8848, 0.4571, 0.9729, 0.5393, 0.5117, 0.5972, 0.5451, 0.606, 0.5604, 0.5217, 0.5117, 0.8417, 0.0775, 0.8417, 0.01068, 0.8478, 0.0, 0.8478, 0.08818, 0.5972, 0.4783, 0.5393, 0.5117, 0.5217, 0.5117, 0.606, 0.463, 0.9905, 0.7062, 0.9905, 0.6469, 0.9982, 0.6399, 0.9982, 0.7181, 0.5972, 0.5451, 0.5972, 0.4783, 0.606, 0.463, 0.606, 0.5604, 0.9278, 0.9855, 0.9278, 0.9331, 0.9359, 0.9267, 0.9359, 0.9986, 0.7223, 0.2523, 0.6701, 0.2696, 0.6533, 0.2647, 0.7323, 0.2383, 0.2457, 0.9881, 0.2457, 0.9315, 0.2538, 0.9199, 0.2538, 0.9974, 0.7223, 0.3073, 0.7223, 0.2523, 0.7323, 0.2383, 0.7323, 0.3217, 0.8563, 0.01192, 0.8563, 0.07625, 0.8478, 0.08818, 0.8478, 0.0, 0.9697, 0.1623, 0.9697, 0.1078, 0.9783, 0.09745, 0.9783, 0.18, 0.5444, 0.9675, 0.5444, 0.9085, 0.553, 0.8994, 0.553, 0.9802, 0.878, 0.6401, 0.878, 0.5765, 0.8885, 0.5596, 0.8885, 0.6559, 0.3044, 0.5912, 0.2584, 0.5601, 0.255, 0.5479, 0.318, 0.5905, 0.009398, 0.9281, 0.009398, 0.8747, 0.0188, 0.8616, 0.0188, 0.9425, 0.6622, 0.4514, 0.6622, 0.4115, 0.6711, 0.405, 0.6711, 0.4596, 0.7662, 0.9575, 0.7662, 0.9083, 0.7755, 0.9004, 0.7755, 0.9749, 0.9553, 0.292, 0.9553, 0.2296, 0.964, 0.2185, 0.964, 0.3008, 0.64, 0.8848, 0.64, 0.826, 0.6512, 0.8132, 0.6512, 0.8989, 0.9535, 0.8119, 0.9535, 0.7526, 0.9628, 0.7427, 0.9628, 0.8209, 0.8774, 0.9096, 0.8774, 0.855, 0.8874, 0.8395, 0.8874, 0.9191, 0.2551, 0.908, 0.2551, 0.842, 0.2643, 0.8317, 0.2643, 0.9188, 0.6839, 0.8259, 0.6839, 0.8871, 0.6731, 0.9026, 0.6731, 0.8132, 0.9636, 0.6163, 0.9636, 0.5604, 0.9729, 0.5514, 0.9729, 0.6282, 0.5556, 0.8863, 0.5556, 0.8295, 0.5668, 0.8132, 0.5668, 0.8994, 0.8358, 0.6673, 0.8358, 0.7207, 0.8293, 0.7345, 0.8293, 0.6612, 0.8358, 0.7207, 0.8358, 0.6673, 0.8437, 0.6579, 0.8437, 0.7388, 0.9548, 0.9307, 0.9548, 0.9806, 0.9454, 0.9882, 0.9454, 0.9199, 0.7068, 0.8867, 0.7068, 0.8296, 0.7178, 0.8147, 0.7178, 0.9011, 0.9354, 0.7536, 0.9354, 0.8164, 0.9263, 0.8288, 0.9263, 0.7427, 0.8093, 0.1105, 0.7647, 0.1383, 0.7454, 0.1396, 0.8129, 0.09745, 0.9732, 0.7028, 0.9732, 0.6478, 0.9821, 0.6399, 0.9821, 0.7153, 0.64, 0.959, 0.64, 0.9144, 0.6505, 0.8989, 0.6505, 0.9665, 0.606, 0.9678, 0.606, 0.9111, 0.6152, 0.8991, 0.6152, 0.9768, 0.7647, 0.1383, 0.8093, 0.1655, 0.8129, 0.1808, 0.7454, 0.1396, 0.7178, 0.9674, 0.7178, 0.9108, 0.727, 0.9011, 0.727, 0.9758, 0.8563, 0.08213, 0.8563, 0.01532, 0.8676, 0.0, 0.8676, 0.09745, 0.6935, 0.7901, 0.7463, 0.8037, 0.7548, 0.8147, 0.6851, 0.7967, 0.8989, 0.8238, 0.8989, 0.7573, 0.9084, 0.7427, 0.9084, 0.8397, 0.7463, 0.8037, 0.7463, 0.7491, 0.7548, 0.7427, 0.7548, 0.8147, 0.8711, 0.2982, 0.8711, 0.233, 0.8822, 0.2185, 0.8822, 0.3136, 0.8866, 0.9305, 0.8866, 0.9815, 0.8774, 0.989, 0.8774, 0.9191, 0.0856, 0.7498, 0.1323, 0.7732, 0.1414, 0.7903, 0.07068, 0.7548, 0.6851, 0.9715, 0.6851, 0.9165, 0.6941, 0.904, 0.6941, 0.9794, 0.2994, 0.8889, 0.2994, 0.8368, 0.3108, 0.8245, 0.3108, 0.9034, 0.9876, 0.174, 0.9876, 0.11, 0.9947, 0.09745, 0.9947, 0.1852, 0.1323, 0.7732, 0.1323, 0.7207, 0.1414, 0.7107, 0.1414, 0.7903, 0.09038, 0.9448, 0.09038, 0.8882, 0.1001, 0.8779, 0.1001, 0.9554, 0.8891, 0.07482, 0.8891, 0.01473, 0.8999, 0.0, 0.8999, 0.09104, 0.9783, 0.1577, 0.9783, 0.1056, 0.9876, 0.09745, 0.9876, 0.169, 0.3221, 0.8911, 0.3221, 0.839, 0.3334, 0.8245, 0.3334, 0.9034, 0.6758, 0.8037, 0.6758, 0.7527, 0.685, 0.7412, 0.685, 0.8111, 0.1638, 0.8906, 0.1638, 0.836, 0.1748, 0.8244, 0.1748, 0.9071, 0.6958, 0.9661, 0.6958, 0.9095, 0.7051, 0.9011, 0.7051, 0.9758, 0.4099, 0.9185, 0.4099, 0.864, 0.4199, 0.8484, 0.4199, 0.928, 0.8882, 0.91, 0.8882, 0.844, 0.8974, 0.8337, 0.8974, 0.9208, 0.8676, 0.08066, 0.8676, 0.01541, 0.8787, 0.0, 0.8787, 0.09516, 0.9625, 0.391, 0.9625, 0.3285, 0.9713, 0.3174, 0.9713, 0.3998, 0.6512, 0.8848, 0.6512, 0.826, 0.6624, 0.8132, 0.6624, 0.8989, 0.1418, 0.5785, 0.1564, 0.525, 0.1669, 0.5178, 0.1468, 0.5912, 0.04699, 0.9281, 0.04699, 0.8747, 0.05639, 0.8616, 0.05639, 0.9425, 0.6779, 0.2268, 0.6779, 0.1869, 0.6868, 0.1804, 0.6868, 0.2351, 0.6512, 0.951, 0.6512, 0.9064, 0.6617, 0.8989, 0.6617, 0.9665, 0.9252, 0.1712, 0.9252, 0.1084, 0.9343, 0.09745, 0.9343, 0.1836, 0.8793, 0.5285, 0.8793, 0.4649, 0.8897, 0.4481, 0.8897, 0.5443, 0.4077, 0.9869, 0.4077, 0.9344, 0.4154, 0.928, 0.4154, 1.0, 0.3181, 0.6218, 0.3711, 0.6577, 0.3798, 0.6752, 0.2994, 0.6209, 0.2163, 0.5623, 0.1703, 0.5294, 0.1669, 0.5178, 0.2299, 0.563, 0.9369, 0.52, 0.9369, 0.4635, 0.9458, 0.4481, 0.9458, 0.5337, 0.1703, 0.5294, 0.1556, 0.5829, 0.1468, 0.5912, 0.1669, 0.5178, 0.3711, 0.6577, 0.3711, 0.6022, 0.3798, 0.5912, 0.3798, 0.6752, 0.9365, 0.07737, 0.9365, 0.01098, 0.9453, 0.0, 0.9453, 0.08761, 0.659, 0.1017, 0.6021, 0.126, 0.586, 0.1212, 0.669, 0.08573, 0.5105, 0.9612, 0.5105, 0.8988, 0.5193, 0.8876, 0.5193, 0.97, 0.659, 0.1605, 0.659, 0.1017, 0.669, 0.08573, 0.669, 0.1715, 0.9282, 0.6283, 0.9282, 0.5618, 0.937, 0.5514, 0.937, 0.6392, 0.3899, 0.9185, 0.3899, 0.864, 0.3999, 0.8484, 0.3999, 0.928, 0.5914, 0.9761, 0.5914, 0.9239, 0.6007, 0.9158, 0.6007, 0.9874, 0.6174, 0.8862, 0.6174, 0.8295, 0.6288, 0.8132, 0.6288, 0.8991, 0.8582, 0.391, 0.8582, 0.3344, 0.8642, 0.3215, 0.8642, 0.399, 0.8582, 0.3344, 0.8582, 0.391, 0.8497, 0.4031, 0.8497, 0.3174, 0.764, 0.9097, 0.764, 0.9663, 0.7548, 0.9753, 0.7548, 0.8977, 0.8868, 0.1723, 0.8868, 0.1122, 0.8976, 0.09745, 0.8976, 0.1885, 0.6288, 0.9711, 0.6288, 0.9121, 0.6374, 0.8994, 0.6374, 0.9802, 0.7453, 0.2781, 0.7923, 0.3016, 0.8035, 0.3174, 0.7323, 0.2817, 0.9733, 0.2814, 0.9733, 0.2264, 0.9823, 0.2185, 0.9823, 0.2938, 0.7892, 0.9669, 0.7892, 0.9177, 0.7985, 0.9004, 0.7985, 0.9749, 0.6197, 0.9678, 0.6197, 0.9111, 0.6288, 0.8991, 0.6288, 0.9768, 0.7923, 0.3016, 0.7923, 0.2494, 0.8035, 0.2383, 0.8035, 0.3174, 0.9546, 0.7082, 0.9546, 0.6489, 0.9639, 0.6399, 0.9639, 0.7181, 0.8711, 0.2338, 0.8711, 0.3006, 0.8599, 0.3159, 0.8599, 0.2185, 0.816, 0.8082, 0.816, 0.7536, 0.8245, 0.7427, 0.8245, 0.8147, 0.8992, 0.6408, 0.8992, 0.5743, 0.9087, 0.5596, 0.9087, 0.6566, 0.816, 0.7536, 0.7632, 0.7673, 0.7548, 0.7607, 0.8245, 0.7427, 0.6851, 0.8886, 0.6851, 0.8273, 0.6958, 0.8147, 0.6958, 0.904, 0.6365, 0.225, 0.6365, 0.179, 0.6458, 0.1715, 0.6458, 0.2346, 0.2801, 0.6921, 0.2355, 0.7193, 0.2162, 0.718, 0.2837, 0.6768, 0.9725, 0.9064, 0.9725, 0.8514, 0.9814, 0.8389, 0.9814, 0.9143, 0.8992, 0.7226, 0.8992, 0.6701, 0.91, 0.6566, 0.91, 0.7362, 0.9898, 0.628, 0.9898, 0.564, 0.9969, 0.5514, 0.9969, 0.6392, 0.2355, 0.7193, 0.2801, 0.7471, 0.2837, 0.7601, 0.2162, 0.718, 0.2364, 0.9079, 0.2364, 0.8436, 0.2457, 0.8317, 0.2457, 0.9199, 0.8897, 0.5244, 0.8897, 0.4643, 0.9005, 0.4481, 0.9005, 0.5391, 0.9822, 0.5124, 0.9822, 0.4578, 0.9906, 0.4481, 0.9906, 0.5229, 0.3351, 0.5233, 0.3747, 0.5554, 0.378, 0.572, 0.318, 0.5233, 0.8345, 0.9802, 0.8345, 0.928, 0.8438, 0.9167, 0.8438, 0.9883, 0.3747, 0.4911, 0.3351, 0.5233, 0.318, 0.5233, 0.378, 0.4745, 0.3841, 0.5714, 0.4402, 0.538, 0.4539, 0.538, 0.3799, 0.5821, 0.9192, 0.528, 0.9192, 0.462, 0.9273, 0.4481, 0.9273, 0.5443, 0.4402, 0.538, 0.3841, 0.5046, 0.3799, 0.4939, 0.4539, 0.538, 0.9181, 0.6237, 0.9181, 0.5691, 0.9282, 0.5596, 0.9282, 0.6392, 0.4674, 0.9589, 0.4674, 0.8964, 0.4761, 0.8876, 0.4761, 0.97, 0.4571, 0.8787, 0.4571, 0.8119, 0.4674, 0.7966, 0.4674, 0.894, 0.4468, 0.5247, 0.445, 0.47, 0.4514, 0.463, 0.4539, 0.538, 0.4465, 0.6261, 0.3956, 0.6462, 0.3799, 0.6434, 0.4571, 0.613, 0.1504, 0.9762, 0.1504, 0.9194, 0.1591, 0.9071, 0.1591, 0.9851, 0.4465, 0.683, 0.4465, 0.6261, 0.4571, 0.613, 0.4571, 0.6991, 0.3928, 0.4925, 0.4468, 0.5247, 0.4539, 0.538, 0.3799, 0.4939, 0.3956, 0.6462, 0.4465, 0.683, 0.4571, 0.6991, 0.3799, 0.6434, 0.9079, 0.3937, 0.9079, 0.3293, 0.9175, 0.3174, 0.9175, 0.4056, 0.5105, 0.8729, 0.5105, 0.8128, 0.5213, 0.7966, 0.5213, 0.8876, 0.9821, 0.7042, 0.9821, 0.6496, 0.9905, 0.6399, 0.9905, 0.7148, 0.8159, 0.3661, 0.8489, 0.3983, 0.8497, 0.4149, 0.7998, 0.3661, 0.1963, 0.974, 0.1963, 0.9218, 0.2057, 0.9105, 0.2057, 0.9821, 0.8489, 0.334, 0.8159, 0.3661, 0.7998, 0.3661, 0.8497, 0.3174, 0.5194, 0.5046, 0.468, 0.538, 0.4539, 0.538, 0.5217, 0.4939, 0.9291, 0.2348, 0.9291, 0.3008, 0.9209, 0.3147, 0.9209, 0.2185, 0.468, 0.538, 0.5194, 0.5714, 0.5217, 0.5821, 0.4539, 0.538, 0.4199, 0.9125, 0.4199, 0.8579, 0.43, 0.8484, 0.43, 0.928, 0.1119, 0.9583, 0.1119, 0.8959, 0.1206, 0.8871, 0.1206, 0.9695, 0.865, 0.1796, 0.865, 0.1128, 0.876, 0.09745, 0.876, 0.1949, 0.4614, 0.5513, 0.4597, 0.606, 0.4514, 0.613, 0.4539, 0.538, 0.1334, 0.9586, 0.1334, 0.9052, 0.1413, 0.8871, 0.1413, 0.968, 0.1748, 0.9762, 0.1748, 0.9194, 0.1834, 0.9071, 0.1834, 0.9851, 0.749, 0.726, 0.749, 0.6701, 0.7599, 0.6579, 0.7599, 0.7427, 0.5109, 0.5835, 0.4614, 0.5513, 0.4539, 0.538, 0.5217, 0.5821, 0.6996, 0.6937, 0.749, 0.726, 0.7599, 0.7427, 0.6851, 0.6937])
me_ico__002.materials.append(mat_001)
me_ico__002.use_remesh_fix_poles = True
me_ico__002.use_remesh_preserve_attributes = False
me_ico__002.use_mirror_vertex_groups = False
me_ico__002.update()

# ---- objects
ob_light = bpy.data.objects.new('Light', light_light)
ob_camera = bpy.data.objects.new('Camera', cam_camera)
ob_ico = bpy.data.objects.new('ICO球', me_ico__002)

# ---- transforms, parenting, visibility, modifiers, constraints
ob_light.location = (4.076, 1.005, 5.904)
ob_light.rotation_euler = (0.6503, 0.05522, 1.866)
ob_light.lock_rotations_4d = False
ob_light.empty_display_type = 'ARROWS'
ob_light.color = (0.0, 0.0, 0.0, 0.0)
ob_light.lineart.crease_threshold = 0.0
ob_camera.location = (7.359, -6.926, 4.958)
ob_camera.rotation_euler = (1.109, 0.0, 0.8149)
ob_camera.lock_rotations_4d = False
ob_camera.empty_display_type = 'ARROWS'
ob_camera.color = (0.0, 0.0, 0.0, 0.0)
ob_camera.display_type = 'WIRE'
ob_camera.lineart.crease_threshold = 0.0
ob_ico.location = (0.0, 0.0, 0.0)
ob_ico.lineart.crease_threshold = 0.0

# ---- collection membership
col_collection.objects.link(ob_light)
col_collection.objects.link(ob_camera)
col_collection.objects.link(ob_ico)

# ---- scene / render settings (as saved in the file)
scene.camera = ob_camera
scene.frame_start = 1; scene.frame_end = 250; scene.frame_set(1)
scene.render.engine = 'BLENDER_EEVEE_NEXT'
scene.cycles.use_denoising = False
scene.cycles.samples = 128
scene.cycles.sampling_pattern = 'TABULATED_SOBOL'
scene.cycles.use_adaptive_sampling = False
scene.cycles.use_light_tree = False
scene.view_settings.view_transform = 'Filmic'
bpy.context.view_layer.update()
